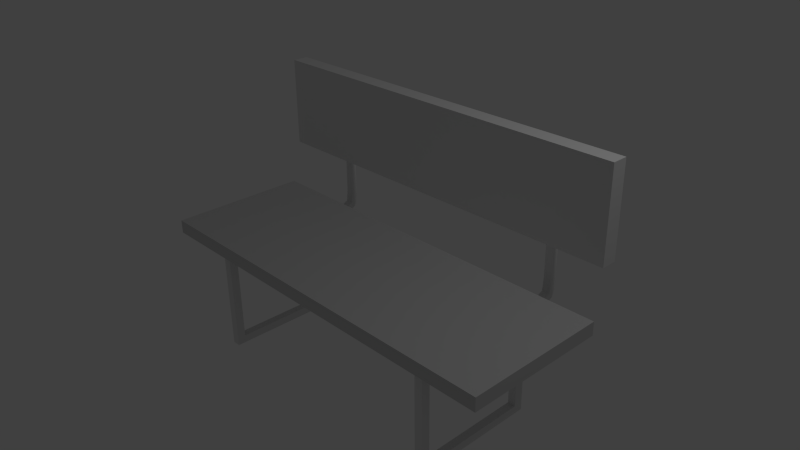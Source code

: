 # Source: bench.blend  (saved by Blender 2.68.0; exported with 4.5.12 LTS)
import bpy
from mathutils import Matrix  # noqa: F401  (used for matrix-valued properties, if any)

bpy.ops.wm.read_factory_settings(use_empty=True)
scene = bpy.context.scene
scene.name = 'Scene'

# ---- collections
col_collection_1 = bpy.data.collections.new('Collection 1'); scene.collection.children.link(col_collection_1)

# ---- materials (node trees are filled in below, after node groups)
mat_none_darkmetal_tga = bpy.data.materials.new('None_darkMetal.tga')
mat_none_darkmetal_tga.alpha_threshold = 0.0
mat_none_darkmetal_tga.use_transparent_shadow = False
mat_none_darkmetal_tga.specular_color = (0.8, 0.8, 0.8)
mat_none_darkmetal_tga.roughness = 0.5
mat_none_darkmetal_tga.specular_intensity = 1.0
mat_none_darkmetal_tga.line_color = (0.0, 0.0, 0.0, 1.0)
mat_material_wood_tga = bpy.data.materials.new('Material_wood.tga')
mat_material_wood_tga.alpha_threshold = 0.0
mat_material_wood_tga.use_transparent_shadow = False
mat_material_wood_tga.diffuse_color = (0.64, 0.64, 0.64, 1.0)
mat_material_wood_tga.specular_color = (0.5, 0.5, 0.5)
mat_material_wood_tga.roughness = 0.5
mat_material_wood_tga.specular_intensity = 1.0
mat_material_wood_tga.line_color = (0.0, 0.0, 0.0, 1.0)
mat_none_wood_tga = bpy.data.materials.new('None_wood.tga')
mat_none_wood_tga.alpha_threshold = 0.0
mat_none_wood_tga.use_transparent_shadow = False
mat_none_wood_tga.specular_color = (0.8, 0.8, 0.8)
mat_none_wood_tga.roughness = 0.5
mat_none_wood_tga.specular_intensity = 1.0
mat_none_wood_tga.line_color = (0.0, 0.0, 0.0, 1.0)

# ---- material node trees

# ---- world
world_world = bpy.data.worlds.new('World'); scene.world = world_world
world_world.color = (0.05088, 0.05088, 0.05088)
world_world.use_sun_shadow = False
world_world.sun_shadow_jitter_overblur = 0.0
world_world.cycles.sampling_method = 'MANUAL'
world_world.cycles.sample_map_resolution = 256

# ---- cameras
cam_camera = bpy.data.cameras.new('Camera')
cam_camera.clip_end = 100.0
cam_camera.lens = 35.0
cam_camera.sensor_width = 32.0
cam_camera.sensor_height = 18.0
cam_camera.ortho_scale = 7.314
cam_camera.dof.focus_distance = 0.0
cam_camera.dof.aperture_fstop = 128.0

# ---- lights
light_lamp = bpy.data.lights.new('Lamp', 'POINT')
light_lamp.transmission_factor = 0.0
light_lamp.cutoff_distance = 30.0
light_lamp.energy = 100.0
light_lamp.shadow_buffer_clip_start = 1.001
light_lamp.shadow_soft_size = 0.1
light_lamp.shadow_maximum_resolution = 0.006
light_lamp.use_absolute_resolution = True
light_lamp.cycles.use_multiple_importance_sampling = False

# ---- meshes
me_bench = bpy.data.meshes.new('bench')
me_bench.from_pydata([(2.818, 0.8466, -0.1082), (2.818, 0.8466, -0.2993), (-2.818, 0.8466, -0.2993), (-2.818, 0.8466, -0.1082), (-2.818, -1.153, -0.2993), (-2.818, -1.153, -0.1082), (2.818, -1.153, -0.2993), (2.818, -1.153, -0.1082), (2.799, 1.171, 1.814), (2.799, 1.171, 0.5388), (-2.742, 1.171, 0.5388), (-2.742, 1.171, 1.814), (-2.742, 0.9489, 0.5388), (-2.742, 0.9489, 1.814), (2.799, 0.9489, 0.5388), (2.799, 0.9489, 1.814), (1.942, 0.6145, -0.3876), (1.942, 0.7384, -0.3876), (1.826, 0.6145, -0.3876), (1.826, 0.7384, -0.3876), (1.942, 0.7384, -1.679), (1.826, 0.7384, -1.679), (1.942, 0.6145, -1.679), (1.826, 0.6145, -1.679), (1.826, 0.6145, -1.79), (1.826, 0.7384, -1.79), (1.942, 0.7384, -1.79), (1.942, 0.6145, -1.79), (1.826, -0.925, -1.79), (1.942, -0.925, -1.79), (1.942, -0.925, -1.679), (1.826, -0.925, -1.679), (1.826, -1.045, -1.679), (1.826, -1.045, -1.79), (1.942, -1.045, -1.79), (1.942, -1.045, -1.679), (1.826, -1.045, -0.4009), (1.942, -1.045, -0.4009), (1.942, -0.925, -0.4009), (1.826, -0.925, -0.4009), (1.826, -0.925, -0.3043), (1.826, 0.9606, -0.3043), (1.826, 0.9606, -0.4009), (1.826, -1.045, -0.3043), (1.942, -0.925, -0.3043), (1.942, -1.045, -0.3043), (1.942, 0.9606, -0.3043), (1.942, 0.9606, -0.4009), (1.826, 1.084, -0.2904), (1.826, 1.084, -0.387), (1.942, 1.084, -0.2904), (1.942, 1.084, -0.387), (1.826, 1.165, -0.2542), (1.826, 1.165, -0.3508), (1.942, 1.165, -0.2542), (1.942, 1.165, -0.3508), (1.826, 1.266, -0.0675), (1.826, 1.266, 1.474), (1.942, 1.266, 1.474), (1.942, 1.266, -0.0675), (1.826, 1.255, -0.1852), (1.942, 1.255, -0.1852), (1.942, 1.185, 1.474), (1.942, 1.185, -0.0675), (1.942, 1.174, -0.1852), (1.826, 1.185, -0.0675), (1.826, 1.185, 1.474), (1.826, 1.174, -0.1852), (1.826, 1.247, -0.2542), (1.942, 1.247, -0.2542), (1.826, 1.223, -0.3182), (1.942, 1.223, -0.3182), (-1.806, 0.6145, -0.3876), (-1.806, 0.7384, -0.3876), (-1.923, 0.6145, -0.3876), (-1.923, 0.7384, -0.3876), (-1.806, 0.7384, -1.679), (-1.923, 0.7384, -1.679), (-1.806, 0.6145, -1.679), (-1.923, 0.6145, -1.679), (-1.923, 0.6145, -1.79), (-1.923, 0.7384, -1.79), (-1.806, 0.7384, -1.79), (-1.806, 0.6145, -1.79), (-1.923, -0.925, -1.79), (-1.806, -0.925, -1.79), (-1.806, -0.925, -1.679), (-1.923, -0.925, -1.679), (-1.923, -1.045, -1.679), (-1.923, -1.045, -1.79), (-1.806, -1.045, -1.79), (-1.806, -1.045, -1.679), (-1.923, -1.045, -0.4009), (-1.806, -1.045, -0.4009), (-1.806, -0.925, -0.4009), (-1.923, -0.925, -0.4009), (-1.923, -0.925, -0.3043), (-1.923, 0.9606, -0.3043), (-1.923, 0.9606, -0.4009), (-1.923, -1.045, -0.3043), (-1.806, -0.925, -0.3043), (-1.806, -1.045, -0.3043), (-1.806, 0.9606, -0.3043), (-1.806, 0.9606, -0.4009), (-1.923, 1.084, -0.2904), (-1.923, 1.084, -0.387), (-1.806, 1.084, -0.2904), (-1.806, 1.084, -0.387), (-1.923, 1.165, -0.2542), (-1.923, 1.165, -0.3508), (-1.806, 1.165, -0.2542), (-1.806, 1.165, -0.3508), (-1.923, 1.266, -0.0675), (-1.923, 1.266, 1.474), (-1.806, 1.266, 1.474), (-1.806, 1.266, -0.0675), (-1.923, 1.255, -0.1852), (-1.806, 1.255, -0.1852), (-1.806, 1.185, 1.474), (-1.806, 1.185, -0.0675), (-1.806, 1.174, -0.1852), (-1.923, 1.185, -0.0675), (-1.923, 1.185, 1.474), (-1.923, 1.174, -0.1852), (-1.923, 1.247, -0.2542), (-1.806, 1.247, -0.2542), (-1.923, 1.223, -0.3182), (-1.806, 1.223, -0.3182)], [], [(0, 1, 2), (0, 2, 3), (4, 5, 3), (4, 3, 2), (6, 7, 4), (7, 5, 4), (1, 0, 6), (0, 7, 6), (0, 3, 7), (3, 5, 7), (1, 6, 4), (1, 4, 2), (8, 9, 10), (8, 10, 11), (12, 13, 11), (12, 11, 10), (14, 15, 12), (15, 13, 12), (9, 8, 14), (8, 15, 14), (8, 11, 15), (11, 13, 15), (9, 14, 12), (9, 12, 10), (16, 17, 18), (17, 19, 18), (20, 21, 19), (20, 19, 17), (22, 20, 17), (17, 16, 22), (21, 23, 18), (21, 18, 19), (22, 16, 23), (23, 16, 18), (24, 25, 26), (24, 26, 27), (28, 24, 27), (28, 27, 29), (27, 26, 20), (27, 20, 22), (29, 27, 22), (29, 22, 30), (23, 21, 25), (23, 25, 24), (31, 23, 24), (31, 24, 28), (30, 22, 31), (22, 23, 31), (20, 26, 25), (20, 25, 21), (32, 33, 34), (32, 34, 35), (36, 32, 35), (36, 35, 37), (35, 34, 29), (35, 29, 30), (37, 35, 30), (37, 30, 38), (31, 28, 33), (31, 33, 32), (39, 31, 32), (39, 32, 36), (38, 30, 31), (38, 31, 39), (29, 34, 33), (29, 33, 28), (40, 41, 42), (40, 42, 39), (43, 40, 39), (43, 39, 36), (44, 45, 37), (44, 37, 38), (46, 44, 38), (46, 38, 47), (40, 43, 44), (43, 45, 44), (41, 40, 46), (40, 44, 46), (47, 38, 39), (47, 39, 42), (41, 48, 49), (41, 49, 42), (50, 46, 51), (46, 47, 51), (48, 41, 50), (41, 46, 50), (51, 47, 42), (51, 42, 49), (48, 52, 53), (48, 53, 49), (54, 50, 55), (50, 51, 55), (52, 48, 54), (48, 50, 54), (55, 51, 49), (55, 49, 53), (56, 57, 58), (56, 58, 59), (60, 56, 59), (60, 59, 61), (59, 58, 62), (59, 62, 63), (61, 59, 63), (61, 63, 64), (65, 66, 57), (65, 57, 56), (67, 65, 60), (65, 56, 60), (63, 62, 66), (63, 66, 65), (64, 63, 65), (64, 65, 67), (68, 60, 61), (68, 61, 69), (69, 61, 64), (69, 64, 54), (52, 67, 68), (67, 60, 68), (54, 64, 67), (54, 67, 52), (57, 66, 62), (57, 62, 58), (52, 68, 70), (52, 70, 53), (55, 71, 54), (71, 69, 54), (71, 55, 53), (71, 53, 70), (69, 71, 68), (71, 70, 68), (37, 45, 36), (45, 43, 36), (72, 73, 74), (73, 75, 74), (76, 77, 75), (76, 75, 73), (78, 76, 73), (73, 72, 78), (77, 79, 74), (77, 74, 75), (78, 72, 79), (79, 72, 74), (80, 81, 82), (80, 82, 83), (84, 80, 83), (84, 83, 85), (83, 82, 76), (83, 76, 78), (85, 83, 78), (85, 78, 86), (79, 77, 81), (79, 81, 80), (87, 79, 80), (87, 80, 84), (86, 78, 87), (78, 79, 87), (76, 82, 81), (76, 81, 77), (88, 89, 90), (88, 90, 91), (92, 88, 91), (92, 91, 93), (91, 90, 85), (91, 85, 86), (93, 91, 86), (93, 86, 94), (87, 84, 89), (87, 89, 88), (95, 87, 88), (95, 88, 92), (94, 86, 87), (94, 87, 95), (85, 90, 89), (85, 89, 84), (96, 97, 98), (96, 98, 95), (99, 96, 95), (99, 95, 92), (100, 101, 93), (100, 93, 94), (102, 100, 94), (102, 94, 103), (96, 99, 100), (99, 101, 100), (97, 96, 102), (96, 100, 102), (103, 94, 95), (103, 95, 98), (97, 104, 105), (97, 105, 98), (106, 102, 107), (102, 103, 107), (104, 97, 106), (97, 102, 106), (107, 103, 98), (107, 98, 105), (104, 108, 109), (104, 109, 105), (110, 106, 111), (106, 107, 111), (108, 104, 110), (104, 106, 110), (111, 107, 105), (111, 105, 109), (112, 113, 114), (112, 114, 115), (116, 112, 115), (116, 115, 117), (115, 114, 118), (115, 118, 119), (117, 115, 119), (117, 119, 120), (121, 122, 113), (121, 113, 112), (123, 121, 116), (121, 112, 116), (119, 118, 122), (119, 122, 121), (120, 119, 121), (120, 121, 123), (124, 116, 117), (124, 117, 125), (125, 117, 120), (125, 120, 110), (108, 123, 124), (123, 116, 124), (110, 120, 123), (110, 123, 108), (113, 122, 118), (113, 118, 114), (108, 124, 126), (108, 126, 109), (111, 127, 110), (127, 125, 110), (127, 111, 109), (127, 109, 126), (125, 127, 124), (127, 126, 124), (93, 101, 92), (101, 99, 92)])
me_bench.polygons.foreach_set('material_index', [1, 1, 1, 1, 1, 1, 1, 1, 1, 1, 1, 1, 2, 2, 2, 2, 2, 2, 2, 2, 2, 2, 2, 2, 0, 0, 0, 0, 0, 0, 0, 0, 0, 0, 0, 0, 0, 0, 0, 0, 0, 0, 0, 0, 0, 0, 0, 0, 0, 0, 0, 0, 0, 0, 0, 0, 0, 0, 0, 0, 0, 0, 0, 0, 0, 0, 0, 0, 0, 0, 0, 0, 0, 0, 0, 0, 0, 0, 0, 0, 0, 0, 0, 0, 0, 0, 0, 0, 0, 0, 0, 0, 0, 0, 0, 0, 0, 0, 0, 0, 0, 0, 0, 0, 0, 0, 0, 0, 0, 0, 0, 0, 0, 0, 0, 0, 0, 0, 0, 0, 0, 0, 0, 0, 0, 0, 0, 0, 0, 0, 0, 0, 0, 0, 0, 0, 0, 0, 0, 0, 0, 0, 0, 0, 0, 0, 0, 0, 0, 0, 0, 0, 0, 0, 0, 0, 0, 0, 0, 0, 0, 0, 0, 0, 0, 0, 0, 0, 0, 0, 0, 0, 0, 0, 0, 0, 0, 0, 0, 0, 0, 0, 0, 0, 0, 0, 0, 0, 0, 0, 0, 0, 0, 0, 0, 0, 0, 0, 0, 0, 0, 0, 0, 0, 0, 0, 0, 0, 0, 0, 0, 0, 0, 0, 0, 0, 0, 0, 0, 0, 0, 0, 0, 0, 0, 0, 0, 0, 0, 0, 0, 0, 0, 0, 0, 0, 0, 0, 0, 0])
_uv = me_bench.uv_layers.new(name='UVMap')
_uv.uv.foreach_set('vector', [0.6572, 0.4926, 0.6285, 0.4243, -1.686, 1.395, 0.6572, 0.4926, -1.686, 1.395, -1.657, 1.464, 0.05864, 1.434, 0.08731, 1.523, 1.968, 0.9166, 0.05864, 1.434, 1.968, 0.9166, 1.939, 0.8276, 0.6572, 0.4926, 0.6859, 0.561, -1.657, 1.464, 0.6859, 0.561, -1.628, 1.532, -1.657, 1.464, 0.05864, 1.434, 0.0873, 1.523, -1.822, 2.04, 0.0873, 1.523, -1.794, 2.129, -1.822, 2.04, 1.002, 1.073, -0.7852, 0.01941, 1.25, 0.6524, -0.7852, 0.01941, -0.537, -0.4014, 1.25, 0.6524, 0.0, 0.07297, 0.0, -0.927, -1.0, -0.927, 0.0, 0.07297, -1.0, -0.927, -1.0, 0.07297, 1.422, 1.073, 1.557, 0.5845, -0.5656, -0.003155, 1.422, 1.073, -0.5656, -0.003155, -0.7008, 0.4855, 0.5477, 0.3243, 0.3917, 0.7185, 0.4604, 0.7457, 0.5477, 0.3243, 0.4604, 0.7457, 0.6164, 0.3514, 1.557, 0.5845, 1.422, 1.073, -0.5656, -0.003155, 1.422, 1.073, -0.7008, 0.4855, -0.5656, -0.003155, 0.6164, 0.3514, 0.4604, 0.7457, 0.5477, 0.3243, 0.4604, 0.7457, 0.3917, 0.7185, 0.5477, 0.3243, 1.661, 0.9402, -0.8334, 0.2289, 1.69, 0.8402, -0.8334, 0.2289, -0.8049, 0.1289, 1.69, 0.8402, 1.661, 0.9402, 1.69, 0.8402, -0.8049, 0.1289, 1.661, 0.9402, -0.8049, 0.1289, -0.8334, 0.2289, 0.644, 0.982, 0.644, 1.063, 0.2401, 0.982, 0.644, 1.063, 0.2401, 1.063, 0.2401, 0.982, 0.644, 0.649, 0.2401, 0.649, 0.2401, 5.135, 0.644, 0.649, 0.2401, 5.135, 0.644, 5.135, 0.982, 0.649, 1.063, 0.649, 1.063, 5.135, 1.063, 5.135, 0.982, 5.135, 0.982, 0.649, 0.06284, 0.649, -0.01797, 0.649, -0.01797, 5.135, 0.06284, 0.649, -0.01797, 5.135, 0.06284, 5.135, 0.644, 0.649, 0.644, 5.135, 0.2401, 0.649, 0.2401, 0.649, 0.644, 5.135, 0.2401, 5.135, 0.2401, 0.982, 0.2401, 1.063, 0.644, 1.063, 0.2401, 0.982, 0.644, 1.063, 0.644, 0.982, 0.2401, 0.9787, 0.2401, 1.982, 0.644, 1.982, 0.2401, 0.9787, 0.644, 1.982, 0.644, 0.9787, 0.982, 0.2629, 1.063, 0.2629, 1.063, 0.649, 0.982, 0.2629, 1.063, 0.649, 0.982, 0.649, 0.9787, 0.2629, 1.982, 0.2629, 1.982, 0.649, 0.9787, 0.2629, 1.982, 0.649, 0.9787, 0.649, 0.982, 0.649, 1.063, 0.649, 1.063, 0.2629, 0.982, 0.649, 1.063, 0.2629, 0.982, 0.2629, 0.9787, 0.649, 1.982, 0.649, 1.982, 0.2629, 0.9787, 0.649, 1.982, 0.2629, 0.9787, 0.2629, 0.644, 0.9787, 0.644, 1.982, 0.2401, 0.9787, 0.644, 1.982, 0.2401, 1.982, 0.2401, 0.9787, 0.644, 0.649, 0.644, 0.2629, 0.2401, 0.2629, 0.644, 0.649, 0.2401, 0.2629, 0.2401, 0.649, 0.2401, 0.649, 0.2401, 0.2629, 0.644, 0.2629, 0.2401, 0.649, 0.644, 0.2629, 0.644, 0.649, 0.2401, 0.0891, 0.2401, -4.351, 0.644, -4.351, 0.2401, 0.0891, 0.644, -4.351, 0.644, 0.0891, 0.9003, 0.649, 0.9003, 0.2629, 0.9787, 0.2629, 0.9003, 0.649, 0.9787, 0.2629, 0.9787, 0.649, 0.9003, 0.0891, 0.9003, -4.351, 0.9787, -4.351, 0.9003, 0.0891, 0.9787, -4.351, 0.9787, 0.0891, 0.9787, 0.649, 0.9787, 0.2629, 0.9003, 0.2629, 0.9787, 0.649, 0.9003, 0.2629, 0.9003, 0.649, 0.9787, 0.0891, 0.9787, -4.351, 0.9003, -4.351, 0.9787, 0.0891, 0.9003, -4.351, 0.9003, 0.0891, 0.644, 0.0891, 0.644, -4.351, 0.2401, -4.351, 0.644, 0.0891, 0.2401, -4.351, 0.2401, 0.0891, 0.644, 0.9787, 0.644, 0.9003, 0.2401, 0.9003, 0.644, 0.9787, 0.2401, 0.9003, 0.2401, 0.9787, 0.9787, 0.4247, 2.208, 0.4247, 2.208, 0.0891, 0.9787, 0.4247, 2.208, 0.0891, 0.9787, 0.0891, 0.9003, 0.4247, 0.9787, 0.4247, 0.9787, 0.0891, 0.9003, 0.4247, 0.9787, 0.0891, 0.9003, 0.0891, 0.9787, 0.4247, 0.9003, 0.4247, 0.9003, 0.0891, 0.9787, 0.4247, 0.9003, 0.0891, 0.9787, 0.0891, 0.2076, 0.4247, -1.021, 0.4247, -1.021, 0.0891, 0.2076, 0.4247, -1.021, 0.0891, 0.2076, 0.0891, 0.2401, 0.9787, 0.2401, 0.9003, 0.644, 0.9787, 0.2401, 0.9003, 0.644, 0.9003, 0.644, 0.9787, 0.2401, 0.2076, 0.2401, -1.021, 0.644, 0.2076, 0.2401, -1.021, 0.644, -1.021, 0.644, 0.2076, 0.644, 0.2076, 0.644, -1.021, 0.2401, -1.021, 0.644, 0.2076, 0.2401, -1.021, 0.2401, 0.2076, 0.2076, 0.4247, 0.2882, 0.473, 0.2882, 0.1374, 0.2076, 0.4247, 0.2882, 0.1374, 0.2076, 0.0891, 0.2882, 0.473, 0.2076, 0.4247, 0.2882, 0.1374, 0.2076, 0.4247, 0.2076, 0.0891, 0.2882, 0.1374, 0.2401, 0.2882, 0.2401, 0.2076, 0.644, 0.2882, 0.2401, 0.2076, 0.644, 0.2076, 0.644, 0.2882, 0.644, 0.2882, 0.644, 0.2076, 0.2401, 0.2076, 0.644, 0.2882, 0.2401, 0.2076, 0.2401, 0.2882, 0.2882, 0.473, 0.341, 0.5986, 0.341, 0.263, 0.2882, 0.473, 0.341, 0.263, 0.2882, 0.1374, 0.341, 0.5986, 0.2882, 0.473, 0.341, 0.263, 0.2882, 0.473, 0.2882, 0.1374, 0.341, 0.263, 0.2401, 0.5986, 0.2401, 0.473, 0.644, 0.5986, 0.2401, 0.473, 0.644, 0.473, 0.644, 0.5986, 0.644, 0.263, 0.644, 0.1374, 0.2401, 0.1374, 0.644, 0.263, 0.2401, 0.1374, 0.2401, 0.263, 0.2401, 0.2472, 0.2401, 5.601, 0.644, 5.601, 0.2401, 0.2472, 0.644, 5.601, 0.644, 0.2472, 0.2401, 0.8385, 0.2401, 1.247, 0.644, 1.247, 0.2401, 0.8385, 0.644, 1.247, 0.644, 0.8385, 0.407, 0.2472, 0.407, 5.601, 0.3537, 5.601, 0.407, 0.2472, 0.3537, 5.601, 0.3537, 0.2472, 0.3997, 0.8385, 0.407, 1.247, 0.3537, 1.247, 0.3997, 0.8385, 0.3537, 1.247, 0.3465, 0.8385, 0.3537, 0.2472, 0.3537, 5.601, 0.407, 5.601, 0.3537, 0.2472, 0.407, 5.601, 0.407, 0.2472, 0.3465, 0.8385, 0.3537, 1.247, 0.3997, 0.8385, 0.3537, 1.247, 0.407, 1.247, 0.3997, 0.8385, 0.644, 0.2472, 0.644, 5.601, 0.2401, 5.601, 0.644, 0.2472, 0.2401, 5.601, 0.2401, 0.2472, 0.644, 0.8385, 0.644, 1.247, 0.2401, 1.247, 0.644, 0.8385, 0.2401, 1.247, 0.2401, 0.8385, 0.2401, 0.5986, 0.2401, 0.8385, 0.644, 0.8385, 0.2401, 0.5986, 0.644, 0.8385, 0.644, 0.5986, 0.3943, 0.5986, 0.3997, 0.8385, 0.3465, 0.8385, 0.3943, 0.5986, 0.3465, 0.8385, 0.341, 0.5986, 0.341, 0.5986, 0.3465, 0.8385, 0.3943, 0.5986, 0.3465, 0.8385, 0.3997, 0.8385, 0.3943, 0.5986, 0.644, 0.5986, 0.644, 0.8385, 0.2401, 0.8385, 0.644, 0.5986, 0.2401, 0.8385, 0.2401, 0.5986, 0.2401, 0.407, 0.2401, 0.3537, 0.644, 0.3537, 0.2401, 0.407, 0.644, 0.3537, 0.644, 0.407, 0.341, 0.5986, 0.3943, 0.5986, 0.3784, 0.3765, 0.341, 0.5986, 0.3784, 0.3765, 0.341, 0.263, 0.341, 0.263, 0.3784, 0.3765, 0.341, 0.5986, 0.3784, 0.3765, 0.3943, 0.5986, 0.341, 0.5986, 0.644, 0.3765, 0.644, 0.263, 0.2401, 0.263, 0.644, 0.3765, 0.2401, 0.263, 0.2401, 0.3765, 0.644, 0.5986, 0.644, 0.3765, 0.2401, 0.5986, 0.644, 0.3765, 0.2401, 0.3765, 0.2401, 0.5986, 0.644, 0.0891, 0.644, 0.4247, 0.2401, 0.0891, 0.644, 0.4247, 0.2401, 0.4247, 0.2401, 0.0891, 0.7697, 0.982, 0.7697, 1.063, 0.3658, 0.982, 0.7697, 1.063, 0.3658, 1.063, 0.3658, 0.982, 0.7697, 0.649, 0.3658, 0.649, 0.3658, 5.135, 0.7697, 0.649, 0.3658, 5.135, 0.7697, 5.135, 0.982, 0.649, 1.063, 0.649, 1.063, 5.135, 1.063, 5.135, 0.982, 5.135, 0.982, 0.649, 0.06284, 0.649, -0.01797, 0.649, -0.01797, 5.135, 0.06284, 0.649, -0.01797, 5.135, 0.06284, 5.135, 0.7697, 0.649, 0.7697, 5.135, 0.3658, 0.649, 0.3658, 0.649, 0.7697, 5.135, 0.3658, 5.135, 0.3658, 0.982, 0.3658, 1.063, 0.7697, 1.063, 0.3658, 0.982, 0.7697, 1.063, 0.7697, 0.982, 0.3658, 0.9787, 0.3658, 1.982, 0.7697, 1.982, 0.3658, 0.9787, 0.7697, 1.982, 0.7697, 0.9787, 0.982, 0.2629, 1.063, 0.2629, 1.063, 0.649, 0.982, 0.2629, 1.063, 0.649, 0.982, 0.649, 0.9787, 0.2629, 1.982, 0.2629, 1.982, 0.649, 0.9787, 0.2629, 1.982, 0.649, 0.9787, 0.649, 0.982, 0.649, 1.063, 0.649, 1.063, 0.2629, 0.982, 0.649, 1.063, 0.2629, 0.982, 0.2629, 0.9787, 0.649, 1.982, 0.649, 1.982, 0.2629, 0.9787, 0.649, 1.982, 0.2629, 0.9787, 0.2629, 0.7697, 0.9787, 0.7697, 1.982, 0.3658, 0.9787, 0.7697, 1.982, 0.3658, 1.982, 0.3658, 0.9787, 0.7697, 0.649, 0.7697, 0.2629, 0.3658, 0.2629, 0.7697, 0.649, 0.3658, 0.2629, 0.3658, 0.649, 0.3658, 0.649, 0.3658, 0.2629, 0.7697, 0.2629, 0.3658, 0.649, 0.7697, 0.2629, 0.7697, 0.649, 0.3658, 0.0891, 0.3658, -4.351, 0.7697, -4.351, 0.3658, 0.0891, 0.7697, -4.351, 0.7697, 0.0891, 0.9003, 0.649, 0.9003, 0.2629, 0.9787, 0.2629, 0.9003, 0.649, 0.9787, 0.2629, 0.9787, 0.649, 0.9003, 0.0891, 0.9003, -4.351, 0.9787, -4.351, 0.9003, 0.0891, 0.9787, -4.351, 0.9787, 0.0891, 0.9787, 0.649, 0.9787, 0.2629, 0.9003, 0.2629, 0.9787, 0.649, 0.9003, 0.2629, 0.9003, 0.649, 0.9787, 0.0891, 0.9787, -4.351, 0.9003, -4.351, 0.9787, 0.0891, 0.9003, -4.351, 0.9003, 0.0891, 0.7697, 0.0891, 0.7697, -4.351, 0.3658, -4.351, 0.7697, 0.0891, 0.3658, -4.351, 0.3658, 0.0891, 0.7697, 0.9787, 0.7697, 0.9003, 0.3658, 0.9003, 0.7697, 0.9787, 0.3658, 0.9003, 0.3658, 0.9787, 0.9787, 0.4247, 2.208, 0.4247, 2.208, 0.0891, 0.9787, 0.4247, 2.208, 0.0891, 0.9787, 0.0891, 0.9003, 0.4247, 0.9787, 0.4247, 0.9787, 0.0891, 0.9003, 0.4247, 0.9787, 0.0891, 0.9003, 0.0891, 0.9787, 0.4247, 0.9003, 0.4247, 0.9003, 0.0891, 0.9787, 0.4247, 0.9003, 0.0891, 0.9787, 0.0891, 0.2076, 0.4247, -1.021, 0.4247, -1.021, 0.0891, 0.2076, 0.4247, -1.021, 0.0891, 0.2076, 0.0891, 0.3658, 0.9787, 0.3658, 0.9003, 0.7697, 0.9787, 0.3658, 0.9003, 0.7697, 0.9003, 0.7697, 0.9787, 0.3658, 0.2076, 0.3658, -1.021, 0.7697, 0.2076, 0.3658, -1.021, 0.7697, -1.021, 0.7697, 0.2076, 0.7697, 0.2076, 0.7697, -1.021, 0.3658, -1.021, 0.7697, 0.2076, 0.3658, -1.021, 0.3658, 0.2076, 0.2076, 0.4247, 0.2882, 0.473, 0.2882, 0.1374, 0.2076, 0.4247, 0.2882, 0.1374, 0.2076, 0.0891, 0.2882, 0.473, 0.2076, 0.4247, 0.2882, 0.1374, 0.2076, 0.4247, 0.2076, 0.0891, 0.2882, 0.1374, 0.3658, 0.2882, 0.3658, 0.2076, 0.7697, 0.2882, 0.3658, 0.2076, 0.7697, 0.2076, 0.7697, 0.2882, 0.7697, 0.2882, 0.7697, 0.2076, 0.3658, 0.2076, 0.7697, 0.2882, 0.3658, 0.2076, 0.3658, 0.2882, 0.2882, 0.473, 0.341, 0.5986, 0.341, 0.263, 0.2882, 0.473, 0.341, 0.263, 0.2882, 0.1374, 0.341, 0.5986, 0.2882, 0.473, 0.341, 0.263, 0.2882, 0.473, 0.2882, 0.1374, 0.341, 0.263, 0.3658, 0.5986, 0.3658, 0.473, 0.7697, 0.5986, 0.3658, 0.473, 0.7697, 0.473, 0.7697, 0.5986, 0.7697, 0.263, 0.7697, 0.1374, 0.3658, 0.1374, 0.7697, 0.263, 0.3658, 0.1374, 0.3658, 0.263, 0.3658, 0.2472, 0.3658, 5.601, 0.7697, 5.601, 0.3658, 0.2472, 0.7697, 5.601, 0.7697, 0.2472, 0.3658, 0.8385, 0.3658, 1.247, 0.7697, 1.247, 0.3658, 0.8385, 0.7697, 1.247, 0.7697, 0.8385, 0.407, 0.2472, 0.407, 5.601, 0.3537, 5.601, 0.407, 0.2472, 0.3537, 5.601, 0.3537, 0.2472, 0.3997, 0.8385, 0.407, 1.247, 0.3537, 1.247, 0.3997, 0.8385, 0.3537, 1.247, 0.3465, 0.8385, 0.3537, 0.2472, 0.3537, 5.601, 0.407, 5.601, 0.3537, 0.2472, 0.407, 5.601, 0.407, 0.2472, 0.3465, 0.8385, 0.3537, 1.247, 0.3997, 0.8385, 0.3537, 1.247, 0.407, 1.247, 0.3997, 0.8385, 0.7697, 0.2472, 0.7697, 5.601, 0.3658, 5.601, 0.7697, 0.2472, 0.3658, 5.601, 0.3658, 0.2472, 0.7697, 0.8385, 0.7697, 1.247, 0.3658, 1.247, 0.7697, 0.8385, 0.3658, 1.247, 0.3658, 0.8385, 0.3658, 0.5986, 0.3658, 0.8385, 0.7697, 0.8385, 0.3658, 0.5986, 0.7697, 0.8385, 0.7697, 0.5986, 0.3943, 0.5986, 0.3997, 0.8385, 0.3465, 0.8385, 0.3943, 0.5986, 0.3465, 0.8385, 0.341, 0.5986, 0.341, 0.5986, 0.3465, 0.8385, 0.3943, 0.5986, 0.3465, 0.8385, 0.3997, 0.8385, 0.3943, 0.5986, 0.7697, 0.5986, 0.7697, 0.8385, 0.3658, 0.8385, 0.7697, 0.5986, 0.3658, 0.8385, 0.3658, 0.5986, 0.3658, 0.407, 0.3658, 0.3537, 0.7697, 0.3537, 0.3658, 0.407, 0.7697, 0.3537, 0.7697, 0.407, 0.341, 0.5986, 0.3943, 0.5986, 0.3784, 0.3765, 0.341, 0.5986, 0.3784, 0.3765, 0.341, 0.263, 0.341, 0.263, 0.3784, 0.3765, 0.341, 0.5986, 0.3784, 0.3765, 0.3943, 0.5986, 0.341, 0.5986, 0.7697, 0.3765, 0.7697, 0.263, 0.3658, 0.263, 0.7697, 0.3765, 0.3658, 0.263, 0.3658, 0.3765, 0.7697, 0.5986, 0.7697, 0.3765, 0.3658, 0.5986, 0.7697, 0.3765, 0.3658, 0.3765, 0.3658, 0.5986, 0.7697, 0.0891, 0.7697, 0.4247, 0.3658, 0.0891, 0.7697, 0.4247, 0.3658, 0.4247, 0.3658, 0.0891])
me_bench.materials.append(mat_none_darkmetal_tga)
me_bench.materials.append(mat_material_wood_tga)
me_bench.materials.append(mat_none_wood_tga)
me_bench.use_remesh_preserve_volume = False
me_bench.use_remesh_preserve_attributes = False
me_bench.use_mirror_vertex_groups = False
me_bench.update()

# ---- objects
ob_bench = bpy.data.objects.new('bench', me_bench)
ob_lamp = bpy.data.objects.new('Lamp', light_lamp)
ob_camera = bpy.data.objects.new('Camera', cam_camera)

# ---- transforms, parenting, visibility, modifiers, constraints
ob_bench.location = (0.0, 0.0, 0.0)
ob_bench.lineart.crease_threshold = 0.0
ob_lamp.location = (4.076, 1.005, 5.904)
ob_lamp.rotation_euler = (0.6503, 0.05522, 1.866)
ob_lamp.lock_rotations_4d = False
ob_lamp.empty_display_type = 'ARROWS'
ob_lamp.color = (0.0, 0.0, 0.0, 0.0)
ob_lamp.lineart.crease_threshold = 0.0
ob_camera.location = (7.481, -6.508, 5.344)
ob_camera.rotation_euler = (1.109, 0.01082, 0.8149)
ob_camera.lock_rotations_4d = False
ob_camera.empty_display_type = 'ARROWS'
ob_camera.color = (0.0, 0.0, 0.0, 0.0)
ob_camera.display_type = 'WIRE'
ob_camera.lineart.crease_threshold = 0.0

# ---- collection membership
col_collection_1.objects.link(ob_bench)
col_collection_1.objects.link(ob_lamp)
col_collection_1.objects.link(ob_camera)

# ---- scene / render settings (as saved in the file)
scene.camera = ob_camera
scene.frame_start = 1; scene.frame_end = 250; scene.frame_set(1)
scene.render.engine = 'BLENDER_EEVEE_NEXT'
scene.render.image_settings.color_mode = 'RGB'
scene.render.image_settings.compression = 90
scene.render.resolution_percentage = 50
scene.render.dither_intensity = 0.0
scene.cycles.use_denoising = False
scene.cycles.samples = 10
scene.cycles.sampling_pattern = 'TABULATED_SOBOL'
scene.cycles.light_sampling_threshold = 0.0
scene.cycles.use_adaptive_sampling = False
scene.cycles.use_light_tree = False
scene.cycles.blur_glossy = 0.0
scene.cycles.volume_bounces = 1
scene.cycles.pixel_filter_type = 'GAUSSIAN'
scene.cycles.sample_clamp_indirect = 0.0
scene.view_settings.view_transform = 'Standard'
bpy.context.view_layer.update()
